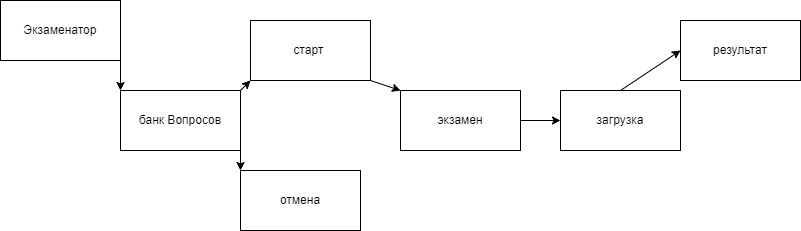

The diagram above was exported from draw.io. Its source (the exported page's mxGraphModel, read from the mxfile embedded in the PNG):
<mxGraphModel dx="868" dy="469" grid="1" gridSize="10" guides="1" tooltips="1" connect="1" arrows="1" fold="1" page="1" pageScale="1" pageWidth="827" pageHeight="1169" math="0" shadow="0">
  <root>
    <mxCell id="0" />
    <mxCell id="1" parent="0" />
    <mxCell id="9z5s_xDjfGHoD14ZYM_X-1" value="Экзаменатор" style="rounded=0;whiteSpace=wrap;html=1;" vertex="1" parent="1">
      <mxGeometry x="10" y="10" width="120" height="60" as="geometry" />
    </mxCell>
    <mxCell id="9z5s_xDjfGHoD14ZYM_X-2" value="банк Вопросов" style="rounded=0;whiteSpace=wrap;html=1;" vertex="1" parent="1">
      <mxGeometry x="130" y="100" width="120" height="60" as="geometry" />
    </mxCell>
    <mxCell id="9z5s_xDjfGHoD14ZYM_X-3" value="загрузка" style="rounded=0;whiteSpace=wrap;html=1;" vertex="1" parent="1">
      <mxGeometry x="570" y="100" width="120" height="60" as="geometry" />
    </mxCell>
    <mxCell id="9z5s_xDjfGHoD14ZYM_X-4" value="экзамен" style="rounded=0;whiteSpace=wrap;html=1;" vertex="1" parent="1">
      <mxGeometry x="410" y="100" width="120" height="60" as="geometry" />
    </mxCell>
    <mxCell id="9z5s_xDjfGHoD14ZYM_X-5" value="отмена" style="rounded=0;whiteSpace=wrap;html=1;" vertex="1" parent="1">
      <mxGeometry x="250" y="180" width="120" height="60" as="geometry" />
    </mxCell>
    <mxCell id="9z5s_xDjfGHoD14ZYM_X-6" value="старт&amp;nbsp;" style="rounded=0;whiteSpace=wrap;html=1;" vertex="1" parent="1">
      <mxGeometry x="260" y="30" width="120" height="60" as="geometry" />
    </mxCell>
    <mxCell id="9z5s_xDjfGHoD14ZYM_X-7" value="результат" style="rounded=0;whiteSpace=wrap;html=1;" vertex="1" parent="1">
      <mxGeometry x="690" y="30" width="120" height="60" as="geometry" />
    </mxCell>
    <mxCell id="9z5s_xDjfGHoD14ZYM_X-8" value="" style="endArrow=classic;html=1;rounded=0;exitX=1;exitY=1;exitDx=0;exitDy=0;entryX=0;entryY=0;entryDx=0;entryDy=0;" edge="1" parent="1" source="9z5s_xDjfGHoD14ZYM_X-1" target="9z5s_xDjfGHoD14ZYM_X-2">
      <mxGeometry width="50" height="50" relative="1" as="geometry">
        <mxPoint x="390" y="270" as="sourcePoint" />
        <mxPoint x="440" y="220" as="targetPoint" />
      </mxGeometry>
    </mxCell>
    <mxCell id="9z5s_xDjfGHoD14ZYM_X-9" value="" style="endArrow=classic;html=1;rounded=0;exitX=1;exitY=0;exitDx=0;exitDy=0;entryX=0;entryY=1;entryDx=0;entryDy=0;" edge="1" parent="1" source="9z5s_xDjfGHoD14ZYM_X-2" target="9z5s_xDjfGHoD14ZYM_X-6">
      <mxGeometry width="50" height="50" relative="1" as="geometry">
        <mxPoint x="390" y="270" as="sourcePoint" />
        <mxPoint x="440" y="220" as="targetPoint" />
      </mxGeometry>
    </mxCell>
    <mxCell id="9z5s_xDjfGHoD14ZYM_X-10" value="" style="endArrow=classic;html=1;rounded=0;exitX=1;exitY=1;exitDx=0;exitDy=0;entryX=0;entryY=0;entryDx=0;entryDy=0;" edge="1" parent="1" source="9z5s_xDjfGHoD14ZYM_X-2" target="9z5s_xDjfGHoD14ZYM_X-5">
      <mxGeometry width="50" height="50" relative="1" as="geometry">
        <mxPoint x="390" y="270" as="sourcePoint" />
        <mxPoint x="440" y="220" as="targetPoint" />
      </mxGeometry>
    </mxCell>
    <mxCell id="9z5s_xDjfGHoD14ZYM_X-14" value="" style="endArrow=classic;html=1;rounded=0;entryX=0;entryY=0.5;entryDx=0;entryDy=0;" edge="1" parent="1" target="9z5s_xDjfGHoD14ZYM_X-7">
      <mxGeometry width="50" height="50" relative="1" as="geometry">
        <mxPoint x="630" y="100" as="sourcePoint" />
        <mxPoint x="440" y="220" as="targetPoint" />
      </mxGeometry>
    </mxCell>
    <mxCell id="9z5s_xDjfGHoD14ZYM_X-15" value="" style="endArrow=classic;html=1;rounded=0;entryX=0;entryY=0.5;entryDx=0;entryDy=0;exitX=1;exitY=0.5;exitDx=0;exitDy=0;" edge="1" parent="1" source="9z5s_xDjfGHoD14ZYM_X-4" target="9z5s_xDjfGHoD14ZYM_X-3">
      <mxGeometry width="50" height="50" relative="1" as="geometry">
        <mxPoint x="390" y="270" as="sourcePoint" />
        <mxPoint x="440" y="220" as="targetPoint" />
      </mxGeometry>
    </mxCell>
    <mxCell id="9z5s_xDjfGHoD14ZYM_X-16" value="" style="endArrow=classic;html=1;rounded=0;entryX=0;entryY=0;entryDx=0;entryDy=0;exitX=1;exitY=1;exitDx=0;exitDy=0;" edge="1" parent="1" source="9z5s_xDjfGHoD14ZYM_X-6" target="9z5s_xDjfGHoD14ZYM_X-4">
      <mxGeometry width="50" height="50" relative="1" as="geometry">
        <mxPoint x="390" y="270" as="sourcePoint" />
        <mxPoint x="440" y="220" as="targetPoint" />
      </mxGeometry>
    </mxCell>
  </root>
</mxGraphModel>